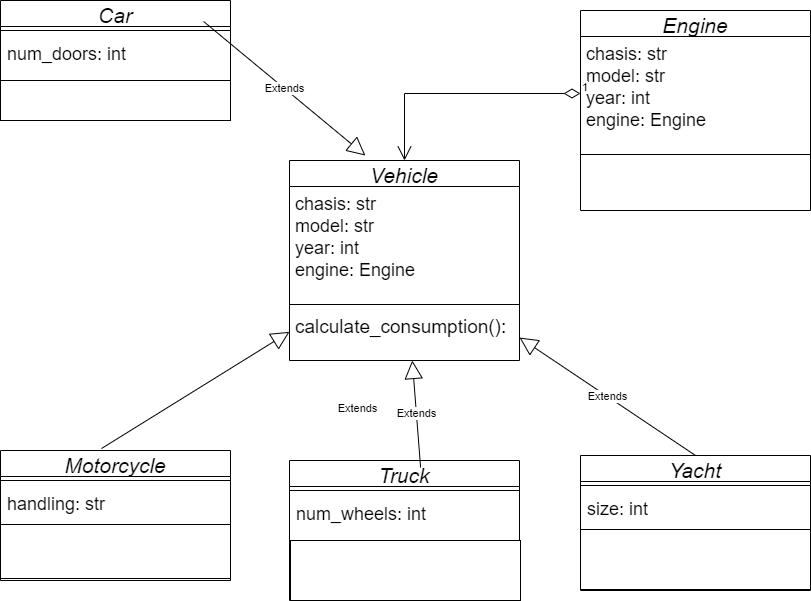

The diagram above was exported from draw.io. Its source (the exported page's mxGraphModel, read from the mxfile embedded in the PNG):
<mxGraphModel dx="1332" dy="500" grid="1" gridSize="10" guides="1" tooltips="1" connect="1" arrows="1" fold="1" page="1" pageScale="1" pageWidth="827" pageHeight="1169" math="0" shadow="0">
  <root>
    <mxCell id="WIyWlLk6GJQsqaUBKTNV-0" />
    <mxCell id="WIyWlLk6GJQsqaUBKTNV-1" parent="WIyWlLk6GJQsqaUBKTNV-0" />
    <mxCell id="zkfFHV4jXpPFQw0GAbJ--0" value="Vehicle" style="swimlane;fontStyle=2;align=center;verticalAlign=middle;childLayout=stackLayout;horizontal=1;startSize=26;horizontalStack=0;resizeParent=1;resizeLast=0;collapsible=1;marginBottom=0;rounded=0;shadow=0;strokeWidth=1;fontSize=21;" parent="WIyWlLk6GJQsqaUBKTNV-1" vertex="1">
      <mxGeometry x="299" y="190" width="230" height="200" as="geometry">
        <mxRectangle x="230" y="140" width="160" height="26" as="alternateBounds" />
      </mxGeometry>
    </mxCell>
    <mxCell id="zkfFHV4jXpPFQw0GAbJ--3" value="chasis: str&#10;model: str&#10;year: int &#10;engine: Engine&#10;&#10;" style="text;align=left;verticalAlign=top;spacingLeft=4;spacingRight=4;overflow=hidden;rotatable=0;points=[[0,0.5],[1,0.5]];portConstraint=eastwest;rounded=0;shadow=0;html=0;fontSize=18;" parent="zkfFHV4jXpPFQw0GAbJ--0" vertex="1">
      <mxGeometry y="26" width="230" height="114" as="geometry" />
    </mxCell>
    <mxCell id="zkfFHV4jXpPFQw0GAbJ--4" value="" style="line;html=1;strokeWidth=1;align=left;verticalAlign=middle;spacingTop=-1;spacingLeft=3;spacingRight=3;rotatable=0;labelPosition=right;points=[];portConstraint=eastwest;" parent="zkfFHV4jXpPFQw0GAbJ--0" vertex="1">
      <mxGeometry y="140" width="230" height="8" as="geometry" />
    </mxCell>
    <mxCell id="zkfFHV4jXpPFQw0GAbJ--5" value="calculate_consumption():" style="text;align=left;verticalAlign=top;spacingLeft=4;spacingRight=4;overflow=hidden;rotatable=0;points=[[0,0.5],[1,0.5]];portConstraint=eastwest;fontSize=19;" parent="zkfFHV4jXpPFQw0GAbJ--0" vertex="1">
      <mxGeometry y="148" width="230" height="26" as="geometry" />
    </mxCell>
    <mxCell id="W211HIJI23N94YB3LOgb-0" value="Motorcycle" style="swimlane;fontStyle=2;align=center;verticalAlign=middle;childLayout=stackLayout;horizontal=1;startSize=26;horizontalStack=0;resizeParent=1;resizeLast=0;collapsible=1;marginBottom=0;rounded=0;shadow=0;strokeWidth=1;fontSize=21;" vertex="1" parent="WIyWlLk6GJQsqaUBKTNV-1">
      <mxGeometry x="10" y="480" width="230" height="130" as="geometry">
        <mxRectangle x="230" y="140" width="160" height="26" as="alternateBounds" />
      </mxGeometry>
    </mxCell>
    <mxCell id="W211HIJI23N94YB3LOgb-2" value="" style="line;html=1;strokeWidth=1;align=left;verticalAlign=middle;spacingTop=-1;spacingLeft=3;spacingRight=3;rotatable=0;labelPosition=right;points=[];portConstraint=eastwest;" vertex="1" parent="W211HIJI23N94YB3LOgb-0">
      <mxGeometry y="26" width="230" height="8" as="geometry" />
    </mxCell>
    <mxCell id="W211HIJI23N94YB3LOgb-27" value="&lt;font style=&quot;font-size: 18px;&quot;&gt;&amp;nbsp;handling: str&lt;/font&gt;" style="text;html=1;align=left;verticalAlign=middle;resizable=0;points=[];autosize=1;strokeColor=none;fillColor=none;" vertex="1" parent="W211HIJI23N94YB3LOgb-0">
      <mxGeometry y="34" width="230" height="40" as="geometry" />
    </mxCell>
    <mxCell id="W211HIJI23N94YB3LOgb-32" value="" style="whiteSpace=wrap;html=1;" vertex="1" parent="W211HIJI23N94YB3LOgb-0">
      <mxGeometry y="74" width="230" height="54" as="geometry" />
    </mxCell>
    <mxCell id="W211HIJI23N94YB3LOgb-4" value="Car" style="swimlane;fontStyle=2;align=center;verticalAlign=middle;childLayout=stackLayout;horizontal=1;startSize=26;horizontalStack=0;resizeParent=1;resizeLast=0;collapsible=1;marginBottom=0;rounded=0;shadow=0;strokeWidth=1;fontSize=21;" vertex="1" parent="WIyWlLk6GJQsqaUBKTNV-1">
      <mxGeometry x="10" y="30" width="230" height="120" as="geometry">
        <mxRectangle x="230" y="140" width="160" height="26" as="alternateBounds" />
      </mxGeometry>
    </mxCell>
    <mxCell id="W211HIJI23N94YB3LOgb-6" value="" style="line;html=1;strokeWidth=1;align=left;verticalAlign=middle;spacingTop=-1;spacingLeft=3;spacingRight=3;rotatable=0;labelPosition=right;points=[];portConstraint=eastwest;" vertex="1" parent="W211HIJI23N94YB3LOgb-4">
      <mxGeometry y="26" width="230" height="8" as="geometry" />
    </mxCell>
    <mxCell id="W211HIJI23N94YB3LOgb-26" value="&lt;font style=&quot;font-size: 18px;&quot;&gt;&amp;nbsp;num_doors: int&lt;/font&gt;" style="text;html=1;align=left;verticalAlign=middle;resizable=0;points=[];autosize=1;strokeColor=none;fillColor=none;" vertex="1" parent="W211HIJI23N94YB3LOgb-4">
      <mxGeometry y="34" width="230" height="40" as="geometry" />
    </mxCell>
    <mxCell id="W211HIJI23N94YB3LOgb-8" value="Truck" style="swimlane;fontStyle=2;align=center;verticalAlign=middle;childLayout=stackLayout;horizontal=1;startSize=26;horizontalStack=0;resizeParent=1;resizeLast=0;collapsible=1;marginBottom=0;rounded=0;shadow=0;strokeWidth=1;fontSize=21;" vertex="1" parent="WIyWlLk6GJQsqaUBKTNV-1">
      <mxGeometry x="299" y="490" width="230" height="140" as="geometry">
        <mxRectangle x="230" y="140" width="160" height="26" as="alternateBounds" />
      </mxGeometry>
    </mxCell>
    <mxCell id="W211HIJI23N94YB3LOgb-10" value="" style="line;html=1;strokeWidth=1;align=left;verticalAlign=middle;spacingTop=-1;spacingLeft=3;spacingRight=3;rotatable=0;labelPosition=right;points=[];portConstraint=eastwest;" vertex="1" parent="W211HIJI23N94YB3LOgb-8">
      <mxGeometry y="26" width="230" height="8" as="geometry" />
    </mxCell>
    <mxCell id="W211HIJI23N94YB3LOgb-28" value="&lt;font style=&quot;font-size: 18px;&quot;&gt;&amp;nbsp;num_wheels: int&lt;/font&gt;" style="text;html=1;align=left;verticalAlign=middle;resizable=0;points=[];autosize=1;strokeColor=none;fillColor=none;" vertex="1" parent="W211HIJI23N94YB3LOgb-8">
      <mxGeometry y="34" width="230" height="40" as="geometry" />
    </mxCell>
    <mxCell id="W211HIJI23N94YB3LOgb-12" value="Yacht" style="swimlane;fontStyle=2;align=center;verticalAlign=middle;childLayout=stackLayout;horizontal=1;startSize=26;horizontalStack=0;resizeParent=1;resizeLast=0;collapsible=1;marginBottom=0;rounded=0;shadow=0;strokeWidth=1;fontSize=21;" vertex="1" parent="WIyWlLk6GJQsqaUBKTNV-1">
      <mxGeometry x="590" y="485" width="230" height="135" as="geometry">
        <mxRectangle x="230" y="140" width="160" height="26" as="alternateBounds" />
      </mxGeometry>
    </mxCell>
    <mxCell id="W211HIJI23N94YB3LOgb-14" value="" style="line;html=1;strokeWidth=1;align=left;verticalAlign=middle;spacingTop=-1;spacingLeft=3;spacingRight=3;rotatable=0;labelPosition=right;points=[];portConstraint=eastwest;" vertex="1" parent="W211HIJI23N94YB3LOgb-12">
      <mxGeometry y="26" width="230" height="8" as="geometry" />
    </mxCell>
    <mxCell id="W211HIJI23N94YB3LOgb-29" value="&lt;font style=&quot;font-size: 18px;&quot;&gt;&amp;nbsp;size: int&lt;/font&gt;" style="text;html=1;align=left;verticalAlign=middle;resizable=0;points=[];autosize=1;strokeColor=none;fillColor=none;" vertex="1" parent="W211HIJI23N94YB3LOgb-12">
      <mxGeometry y="34" width="230" height="40" as="geometry" />
    </mxCell>
    <mxCell id="W211HIJI23N94YB3LOgb-34" value="" style="whiteSpace=wrap;html=1;" vertex="1" parent="W211HIJI23N94YB3LOgb-12">
      <mxGeometry y="74" width="230" height="60" as="geometry" />
    </mxCell>
    <mxCell id="W211HIJI23N94YB3LOgb-16" value="Engine" style="swimlane;fontStyle=2;align=center;verticalAlign=middle;childLayout=stackLayout;horizontal=1;startSize=26;horizontalStack=0;resizeParent=1;resizeLast=0;collapsible=1;marginBottom=0;rounded=0;shadow=0;strokeWidth=1;fontSize=21;" vertex="1" parent="WIyWlLk6GJQsqaUBKTNV-1">
      <mxGeometry x="590" y="40" width="230" height="200" as="geometry">
        <mxRectangle x="230" y="140" width="160" height="26" as="alternateBounds" />
      </mxGeometry>
    </mxCell>
    <mxCell id="W211HIJI23N94YB3LOgb-17" value="chasis: str&#10;model: str&#10;year: int &#10;engine: Engine&#10;&#10;" style="text;align=left;verticalAlign=top;spacingLeft=4;spacingRight=4;overflow=hidden;rotatable=0;points=[[0,0.5],[1,0.5]];portConstraint=eastwest;rounded=0;shadow=0;html=0;fontSize=18;" vertex="1" parent="W211HIJI23N94YB3LOgb-16">
      <mxGeometry y="26" width="230" height="114" as="geometry" />
    </mxCell>
    <mxCell id="W211HIJI23N94YB3LOgb-18" value="" style="line;html=1;strokeWidth=1;align=left;verticalAlign=middle;spacingTop=-1;spacingLeft=3;spacingRight=3;rotatable=0;labelPosition=right;points=[];portConstraint=eastwest;" vertex="1" parent="W211HIJI23N94YB3LOgb-16">
      <mxGeometry y="140" width="230" height="8" as="geometry" />
    </mxCell>
    <mxCell id="W211HIJI23N94YB3LOgb-20" value="1" style="endArrow=open;html=1;endSize=12;startArrow=diamondThin;startSize=14;startFill=0;edgeStyle=orthogonalEdgeStyle;align=left;verticalAlign=bottom;rounded=0;exitX=0;exitY=0.5;exitDx=0;exitDy=0;strokeWidth=1;jumpSize=12;" edge="1" parent="WIyWlLk6GJQsqaUBKTNV-1" source="W211HIJI23N94YB3LOgb-17" target="zkfFHV4jXpPFQw0GAbJ--0">
      <mxGeometry x="-1" y="3" relative="1" as="geometry">
        <mxPoint x="330" y="280" as="sourcePoint" />
        <mxPoint x="490" y="280" as="targetPoint" />
      </mxGeometry>
    </mxCell>
    <mxCell id="W211HIJI23N94YB3LOgb-21" value="Extends" style="endArrow=block;endSize=16;endFill=0;html=1;rounded=0;exitX=0.439;exitY=-0.015;exitDx=0;exitDy=0;exitPerimeter=0;" edge="1" parent="WIyWlLk6GJQsqaUBKTNV-1" source="W211HIJI23N94YB3LOgb-0" target="zkfFHV4jXpPFQw0GAbJ--0">
      <mxGeometry x="1" y="-92" width="160" relative="1" as="geometry">
        <mxPoint x="20" y="320" as="sourcePoint" />
        <mxPoint x="180" y="320" as="targetPoint" />
        <mxPoint x="20" y="-2" as="offset" />
      </mxGeometry>
    </mxCell>
    <mxCell id="W211HIJI23N94YB3LOgb-22" value="Extends" style="endArrow=block;endSize=16;endFill=0;html=1;rounded=0;exitX=0.883;exitY=-0.044;exitDx=0;exitDy=0;exitPerimeter=0;entryX=0.33;entryY=-0.025;entryDx=0;entryDy=0;entryPerimeter=0;" edge="1" parent="WIyWlLk6GJQsqaUBKTNV-1" target="zkfFHV4jXpPFQw0GAbJ--0">
      <mxGeometry width="160" relative="1" as="geometry">
        <mxPoint x="213.08999999999992" y="50.98400000000004" as="sourcePoint" />
        <mxPoint x="400" y="110" as="targetPoint" />
      </mxGeometry>
    </mxCell>
    <mxCell id="W211HIJI23N94YB3LOgb-23" value="Extends" style="endArrow=block;endSize=16;endFill=0;html=1;rounded=0;exitX=0.5;exitY=0;exitDx=0;exitDy=0;" edge="1" parent="WIyWlLk6GJQsqaUBKTNV-1" source="W211HIJI23N94YB3LOgb-12" target="zkfFHV4jXpPFQw0GAbJ--0">
      <mxGeometry width="160" relative="1" as="geometry">
        <mxPoint x="600" y="380" as="sourcePoint" />
        <mxPoint x="760" y="380" as="targetPoint" />
      </mxGeometry>
    </mxCell>
    <mxCell id="W211HIJI23N94YB3LOgb-25" value="Extends" style="endArrow=block;endSize=16;endFill=0;html=1;rounded=0;exitX=0.57;exitY=0.05;exitDx=0;exitDy=0;exitPerimeter=0;" edge="1" parent="WIyWlLk6GJQsqaUBKTNV-1" source="W211HIJI23N94YB3LOgb-8" target="zkfFHV4jXpPFQw0GAbJ--0">
      <mxGeometry width="160" relative="1" as="geometry">
        <mxPoint x="270" y="440" as="sourcePoint" />
        <mxPoint x="430" y="440" as="targetPoint" />
      </mxGeometry>
    </mxCell>
    <mxCell id="W211HIJI23N94YB3LOgb-31" value="" style="whiteSpace=wrap;html=1;" vertex="1" parent="WIyWlLk6GJQsqaUBKTNV-1">
      <mxGeometry x="10" y="110" width="230" height="40" as="geometry" />
    </mxCell>
    <mxCell id="W211HIJI23N94YB3LOgb-33" value="" style="whiteSpace=wrap;html=1;" vertex="1" parent="WIyWlLk6GJQsqaUBKTNV-1">
      <mxGeometry x="300" y="570" width="230" height="60" as="geometry" />
    </mxCell>
  </root>
</mxGraphModel>